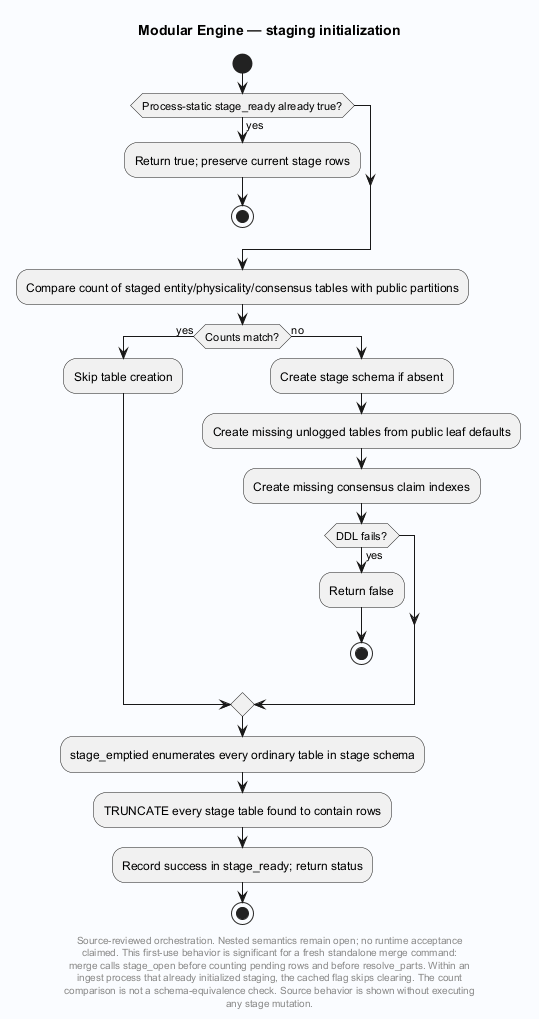

The diagram above was rendered by PlantUML. Its source (embedded in the PNG):
@startuml
' Evidence: Laplace-Engine/src/db.c SHA256 bba138c55e319e63598cd8c6640d0de5428975c5b37991e8439823efea5d17c7
skinparam backgroundColor #FAFCFF
skinparam shadowing false
skinparam defaultFontName SansSerif
title Modular Engine — staging initialization
start

if (Process-static stage_ready already true?) then (yes)
 :Return true; preserve current stage rows;
 stop
endif
:Compare count of staged entity/physicality/consensus tables with public partitions;
if (Counts match?) then (yes)
 :Skip table creation;
else (no)
 :Create stage schema if absent;
 :Create missing unlogged tables from public leaf defaults;
 :Create missing consensus claim indexes;
 if (DDL fails?) then (yes)
  :Return false;
  stop
 endif
endif
:stage_emptied enumerates every ordinary table in stage schema;
:TRUNCATE every stage table found to contain rows;
:Record success in stage_ready; return status;
stop
footer
Source-reviewed orchestration. Nested semantics remain open; no runtime acceptance
claimed. This first-use behavior is significant for a fresh standalone merge command:
merge calls stage_open before counting pending rows and before resolve_parts. Within an
ingest process that already initialized staging, the cached flag skips clearing. The count
comparison is not a schema-equivalence check. Source behavior is shown without executing
any stage mutation.
end footer

@enduml